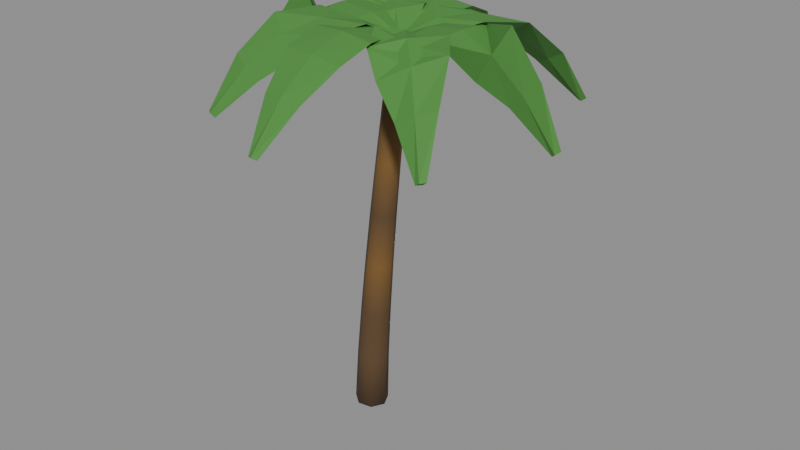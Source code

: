 # Source: tree_palm.blend  (saved by Blender 5.2.45; exported with 4.5.12 LTS)
import bpy
from mathutils import Matrix  # noqa: F401  (used for matrix-valued properties, if any)

bpy.ops.wm.read_factory_settings(use_empty=True)
scene = bpy.context.scene
scene.name = 'Scene'

# ---- materials (node trees are filled in below, after node groups)
mat_palm_bark_v = bpy.data.materials.new('palm_bark_v')
mat_palm_leaf = bpy.data.materials.new('palm_leaf')
mat_coconut = bpy.data.materials.new('coconut')

# ---- material node trees
mat_palm_bark_v.use_nodes = True; mat_palm_bark_v.node_tree.nodes.clear()
_N = mat_palm_bark_v.node_tree.nodes; _L = mat_palm_bark_v.node_tree.links
n0 = _N.new('ShaderNodeBsdfPrincipled'); n0.name = 'Principled BSDF'; n0.location = (-200, 100)
n0.inputs[2].default_value = 0.9
n0.inputs[10].default_value = 0.005
n1 = _N.new('ShaderNodeOutputMaterial'); n1.name = 'Material Output'; n1.location = (200, 100)
n2 = _N.new('ShaderNodeVertexColor'); n2.name = 'Color Attribute'; n2.location = (0, 0)
n2.layer_name = 'Col'
_L.new(n0.outputs[0], n1.inputs[0])
_L.new(n2.outputs[0], n0.inputs[0])
n1.is_active_output = True
mat_palm_leaf.use_nodes = True; mat_palm_leaf.node_tree.nodes.clear()
_N = mat_palm_leaf.node_tree.nodes; _L = mat_palm_leaf.node_tree.links
n0 = _N.new('ShaderNodeBsdfPrincipled'); n0.name = 'Principled BSDF'; n0.location = (-200, 100)
n0.inputs[0].default_value = (0.06848, 0.2542, 0.04231, 1.0)
n0.inputs[2].default_value = 0.8
n0.inputs[10].default_value = 0.005
n1 = _N.new('ShaderNodeOutputMaterial'); n1.name = 'Material Output'; n1.location = (200, 100)
_L.new(n0.outputs[0], n1.inputs[0])
n1.is_active_output = True
mat_coconut.use_nodes = True; mat_coconut.node_tree.nodes.clear()
_N = mat_coconut.node_tree.nodes; _L = mat_coconut.node_tree.links
n0 = _N.new('ShaderNodeBsdfPrincipled'); n0.name = 'Principled BSDF'; n0.location = (-200, 100)
n0.inputs[0].default_value = (0.1022, 0.04231, 0.01033, 1.0)
n0.inputs[2].default_value = 0.7
n0.inputs[10].default_value = 0.005
n1 = _N.new('ShaderNodeOutputMaterial'); n1.name = 'Material Output'; n1.location = (200, 100)
_L.new(n0.outputs[0], n1.inputs[0])
n1.is_active_output = True

# ---- meshes
me_trunk = bpy.data.meshes.new('trunk')
me_trunk.from_pydata([(0.1298, 0.0, -0.006492), (0.08095, 0.1016, -0.004048), (-0.02889, 0.1267, 0.001445), (-0.117, 0.0564, 0.005849), (-0.117, -0.0564, 0.005849), (-0.02889, -0.1267, 0.001445), (0.08095, -0.1016, -0.004048), (0.1428, 0.0, 0.4122), (0.09691, 0.09538, 0.4152), (-0.006093, 0.1189, 0.4217), (-0.0887, 0.05293, 0.427), (-0.0887, -0.05293, 0.427), (-0.006093, -0.1189, 0.4217), (0.09691, -0.09538, 0.4152), (0.1671, 0.0, 0.8303), (0.1244, 0.08913, 0.834), (0.02826, 0.1111, 0.8422), (-0.04881, 0.04946, 0.8487), (-0.04881, -0.04946, 0.8487), (0.02826, -0.1111, 0.8422), (0.1244, -0.08913, 0.834), (0.198, 0.0, 1.25), (0.1583, 0.08287, 1.254), (0.06907, 0.1033, 1.262), (-0.0025, 0.04599, 1.269), (-0.0025, -0.04599, 1.269), (0.06907, -0.1033, 1.262), (0.1583, -0.08287, 1.254), (0.2339, 0.0, 1.669), (0.1972, 0.07662, 1.673), (0.1148, 0.09554, 1.682), (0.04869, 0.04252, 1.69), (0.04869, -0.04252, 1.69), (0.1148, -0.09554, 1.682), (0.1972, -0.07662, 1.673), (0.2738, 0.0, 2.089), (0.2402, 0.07036, 2.093), (0.1645, 0.08774, 2.102), (0.1039, 0.03905, 2.11), (0.1039, -0.03905, 2.11), (0.1645, -0.08774, 2.102), (0.2402, -0.07036, 2.093), (0.3173, 0.0, 2.51), (0.2866, 0.06411, 2.514), (0.2178, 0.07994, 2.522), (0.1626, 0.03558, 2.529), (0.1626, -0.03558, 2.529), (0.2178, -0.07994, 2.522), (0.2866, -0.06411, 2.514), (0.3639, 0.0, 2.93), (0.3362, 0.05786, 2.934), (0.2741, 0.07214, 2.942), (0.2244, 0.03211, 2.949), (0.2244, -0.03211, 2.949), (0.2741, -0.07214, 2.942), (0.3362, -0.05786, 2.934), (-1.064e-09, 0.0, -6.652e-11), (0.2905, 1.064e-09, 2.94)], [], [(0, 1, 8, 7), (1, 2, 9, 8), (2, 3, 10, 9), (3, 4, 11, 10), (4, 5, 12, 11), (5, 6, 13, 12), (6, 0, 7, 13), (7, 8, 15, 14), (8, 9, 16, 15), (9, 10, 17, 16), (10, 11, 18, 17), (11, 12, 19, 18), (12, 13, 20, 19), (13, 7, 14, 20), (14, 15, 22, 21), (15, 16, 23, 22), (16, 17, 24, 23), (17, 18, 25, 24), (18, 19, 26, 25), (19, 20, 27, 26), (20, 14, 21, 27), (21, 22, 29, 28), (22, 23, 30, 29), (23, 24, 31, 30), (24, 25, 32, 31), (25, 26, 33, 32), (26, 27, 34, 33), (27, 21, 28, 34), (28, 29, 36, 35), (29, 30, 37, 36), (30, 31, 38, 37), (31, 32, 39, 38), (32, 33, 40, 39), (33, 34, 41, 40), (34, 28, 35, 41), (35, 36, 43, 42), (36, 37, 44, 43), (37, 38, 45, 44), (38, 39, 46, 45), (39, 40, 47, 46), (40, 41, 48, 47), (41, 35, 42, 48), (42, 43, 50, 49), (43, 44, 51, 50), (44, 45, 52, 51), (45, 46, 53, 52), (46, 47, 54, 53), (47, 48, 55, 54), (48, 42, 49, 55), (56, 1, 0), (56, 2, 1), (56, 3, 2), (56, 4, 3), (56, 5, 4), (56, 6, 5), (56, 0, 6), (49, 50, 57), (50, 51, 57), (51, 52, 57), (52, 53, 57), (53, 54, 57), (54, 55, 57), (55, 49, 57)])
me_trunk.polygons.foreach_set('use_smooth', [True] * 63)
_ca = me_trunk.color_attributes.new('Col', 'BYTE_COLOR', 'CORNER')
_ca.data.foreach_set('color', [0.107, 0.05951, 0.02416, 1.0, 0.107, 0.05951, 0.02416, 1.0, 0.107, 0.05951, 0.02416, 1.0, 0.107, 0.05951, 0.02416, 1.0, 0.107, 0.05951, 0.02416, 1.0, 0.107, 0.05951, 0.02416, 1.0, 0.107, 0.05951, 0.02416, 1.0, 0.107, 0.05951, 0.02416, 1.0, 0.107, 0.05951, 0.02416, 1.0, 0.107, 0.05951, 0.02416, 1.0, 0.107, 0.05951, 0.02416, 1.0, 0.107, 0.05951, 0.02416, 1.0, 0.107, 0.05951, 0.02416, 1.0, 0.107, 0.05951, 0.02416, 1.0, 0.107, 0.05951, 0.02416, 1.0, 0.107, 0.05951, 0.02416, 1.0, 0.107, 0.05951, 0.02416, 1.0, 0.107, 0.05951, 0.02416, 1.0, 0.107, 0.05951, 0.02416, 1.0, 0.107, 0.05951, 0.02416, 1.0, 0.107, 0.05951, 0.02416, 1.0, 0.107, 0.05951, 0.02416, 1.0, 0.107, 0.05951, 0.02416, 1.0, 0.107, 0.05951, 0.02416, 1.0, 0.107, 0.05951, 0.02416, 1.0, 0.107, 0.05951, 0.02416, 1.0, 0.107, 0.05951, 0.02416, 1.0, 0.107, 0.05951, 0.02416, 1.0, 0.107, 0.05951, 0.02416, 1.0, 0.107, 0.05951, 0.02416, 1.0, 0.107, 0.05951, 0.02416, 1.0, 0.107, 0.05951, 0.02416, 1.0, 0.107, 0.05951, 0.02416, 1.0, 0.107, 0.05951, 0.02416, 1.0, 0.107, 0.05951, 0.02416, 1.0, 0.107, 0.05951, 0.02416, 1.0, 0.107, 0.05951, 0.02416, 1.0, 0.107, 0.05951, 0.02416, 1.0, 0.107, 0.05951, 0.02416, 1.0, 0.107, 0.05951, 0.02416, 1.0, 0.107, 0.05951, 0.02416, 1.0, 0.107, 0.05951, 0.02416, 1.0, 0.107, 0.05951, 0.02416, 1.0, 0.107, 0.05951, 0.02416, 1.0, 0.107, 0.05951, 0.02416, 1.0, 0.107, 0.05951, 0.02416, 1.0, 0.107, 0.05951, 0.02416, 1.0, 0.107, 0.05951, 0.02416, 1.0, 0.107, 0.05951, 0.02416, 1.0, 0.107, 0.05951, 0.02416, 1.0, 0.107, 0.05951, 0.02416, 1.0, 0.107, 0.05951, 0.02416, 1.0, 0.107, 0.05951, 0.02416, 1.0, 0.107, 0.05951, 0.02416, 1.0, 0.107, 0.05951, 0.02416, 1.0, 0.107, 0.05951, 0.02416, 1.0, 0.107, 0.05951, 0.02416, 1.0, 0.107, 0.05951, 0.02416, 1.0, 0.1946, 0.0999, 0.02416, 1.0, 0.1946, 0.0999, 0.02416, 1.0, 0.107, 0.05951, 0.02416, 1.0, 0.107, 0.05951, 0.02416, 1.0, 0.1946, 0.0999, 0.02416, 1.0, 0.1946, 0.0999, 0.02416, 1.0, 0.107, 0.05951, 0.02416, 1.0, 0.107, 0.05951, 0.02416, 1.0, 0.107, 0.05951, 0.02416, 1.0, 0.1946, 0.0999, 0.02416, 1.0, 0.107, 0.05951, 0.02416, 1.0, 0.107, 0.05951, 0.02416, 1.0, 0.107, 0.05951, 0.02416, 1.0, 0.107, 0.05951, 0.02416, 1.0, 0.107, 0.05951, 0.02416, 1.0, 0.107, 0.05951, 0.02416, 1.0, 0.1946, 0.0999, 0.02416, 1.0, 0.107, 0.05951, 0.02416, 1.0, 0.107, 0.05951, 0.02416, 1.0, 0.107, 0.05951, 0.02416, 1.0, 0.1946, 0.0999, 0.02416, 1.0, 0.1946, 0.0999, 0.02416, 1.0, 0.107, 0.05951, 0.02416, 1.0, 0.107, 0.05951, 0.02416, 1.0, 0.1946, 0.0999, 0.02416, 1.0, 0.1946, 0.0999, 0.02416, 1.0, 0.1946, 0.0999, 0.02416, 1.0, 0.1946, 0.0999, 0.02416, 1.0, 0.107, 0.05951, 0.02416, 1.0, 0.107, 0.05951, 0.02416, 1.0, 0.1946, 0.0999, 0.02416, 1.0, 0.1946, 0.0999, 0.02416, 1.0, 0.107, 0.05951, 0.02416, 1.0, 0.107, 0.05951, 0.02416, 1.0, 0.1946, 0.0999, 0.02416, 1.0, 0.107, 0.05951, 0.02416, 1.0, 0.107, 0.05951, 0.02416, 1.0, 0.107, 0.05951, 0.02416, 1.0, 0.107, 0.05951, 0.02416, 1.0, 0.107, 0.05951, 0.02416, 1.0, 0.107, 0.05951, 0.02416, 1.0, 0.107, 0.05951, 0.02416, 1.0, 0.107, 0.05951, 0.02416, 1.0, 0.1946, 0.0999, 0.02416, 1.0, 0.107, 0.05951, 0.02416, 1.0, 0.107, 0.05951, 0.02416, 1.0, 0.1946, 0.0999, 0.02416, 1.0, 0.1946, 0.0999, 0.02416, 1.0, 0.107, 0.05951, 0.02416, 1.0, 0.107, 0.05951, 0.02416, 1.0, 0.1946, 0.0999, 0.02416, 1.0, 0.1946, 0.0999, 0.02416, 1.0, 0.107, 0.05951, 0.02416, 1.0, 0.107, 0.05951, 0.02416, 1.0, 0.107, 0.05951, 0.02416, 1.0, 0.107, 0.05951, 0.02416, 1.0, 0.1946, 0.0999, 0.02416, 1.0, 0.1946, 0.0999, 0.02416, 1.0, 0.107, 0.05951, 0.02416, 1.0, 0.107, 0.05951, 0.02416, 1.0, 0.1946, 0.0999, 0.02416, 1.0, 0.1946, 0.0999, 0.02416, 1.0, 0.107, 0.05951, 0.02416, 1.0, 0.107, 0.05951, 0.02416, 1.0, 0.1946, 0.0999, 0.02416, 1.0, 0.1946, 0.0999, 0.02416, 1.0, 0.107, 0.05951, 0.02416, 1.0, 0.107, 0.05951, 0.02416, 1.0, 0.1946, 0.0999, 0.02416, 1.0, 0.1946, 0.0999, 0.02416, 1.0, 0.107, 0.05951, 0.02416, 1.0, 0.107, 0.05951, 0.02416, 1.0, 0.1946, 0.0999, 0.02416, 1.0, 0.1946, 0.0999, 0.02416, 1.0, 0.107, 0.05951, 0.02416, 1.0, 0.107, 0.05951, 0.02416, 1.0, 0.1946, 0.0999, 0.02416, 1.0, 0.1946, 0.0999, 0.02416, 1.0, 0.107, 0.05951, 0.02416, 1.0, 0.107, 0.05951, 0.02416, 1.0, 0.1946, 0.0999, 0.02416, 1.0, 0.1946, 0.0999, 0.02416, 1.0, 0.1946, 0.0999, 0.02416, 1.0, 0.1946, 0.0999, 0.02416, 1.0, 0.107, 0.05951, 0.02416, 1.0, 0.107, 0.05951, 0.02416, 1.0, 0.1946, 0.0999, 0.02416, 1.0, 0.1946, 0.0999, 0.02416, 1.0, 0.107, 0.05951, 0.02416, 1.0, 0.107, 0.05951, 0.02416, 1.0, 0.1946, 0.0999, 0.02416, 1.0, 0.1946, 0.0999, 0.02416, 1.0, 0.107, 0.05951, 0.02416, 1.0, 0.107, 0.05951, 0.02416, 1.0, 0.1946, 0.0999, 0.02416, 1.0, 0.1946, 0.0999, 0.02416, 1.0, 0.107, 0.05951, 0.02416, 1.0, 0.107, 0.05951, 0.02416, 1.0, 0.1946, 0.0999, 0.02416, 1.0, 0.1946, 0.0999, 0.02416, 1.0, 0.107, 0.05951, 0.02416, 1.0, 0.107, 0.05951, 0.02416, 1.0, 0.1946, 0.0999, 0.02416, 1.0, 0.1946, 0.0999, 0.02416, 1.0, 0.107, 0.05951, 0.02416, 1.0, 0.107, 0.05951, 0.02416, 1.0, 0.1946, 0.0999, 0.02416, 1.0, 0.1946, 0.0999, 0.02416, 1.0, 0.107, 0.05951, 0.02416, 1.0, 0.107, 0.05951, 0.02416, 1.0, 0.107, 0.05951, 0.02416, 1.0, 0.107, 0.05951, 0.02416, 1.0, 0.1946, 0.0999, 0.02416, 1.0, 0.1946, 0.0999, 0.02416, 1.0, 0.107, 0.05951, 0.02416, 1.0, 0.107, 0.05951, 0.02416, 1.0, 0.1946, 0.0999, 0.02416, 1.0, 0.1946, 0.0999, 0.02416, 1.0, 0.107, 0.05951, 0.02416, 1.0, 0.107, 0.05951, 0.02416, 1.0, 0.1946, 0.0999, 0.02416, 1.0, 0.1946, 0.0999, 0.02416, 1.0, 0.107, 0.05951, 0.02416, 1.0, 0.107, 0.05951, 0.02416, 1.0, 0.1946, 0.0999, 0.02416, 1.0, 0.1946, 0.0999, 0.02416, 1.0, 0.107, 0.05951, 0.02416, 1.0, 0.107, 0.05951, 0.02416, 1.0, 0.1946, 0.0999, 0.02416, 1.0, 0.1946, 0.0999, 0.02416, 1.0, 0.107, 0.05951, 0.02416, 1.0, 0.107, 0.05951, 0.02416, 1.0, 0.1946, 0.0999, 0.02416, 1.0, 0.1946, 0.0999, 0.02416, 1.0, 0.107, 0.05951, 0.02416, 1.0, 0.107, 0.05951, 0.02416, 1.0, 0.1946, 0.0999, 0.02416, 1.0, 0.1946, 0.0999, 0.02416, 1.0, 0.107, 0.05951, 0.02416, 1.0, 0.107, 0.05951, 0.02416, 1.0, 0.107, 0.05951, 0.02416, 1.0, 0.107, 0.05951, 0.02416, 1.0, 0.107, 0.05951, 0.02416, 1.0, 0.107, 0.05951, 0.02416, 1.0, 0.107, 0.05951, 0.02416, 1.0, 0.107, 0.05951, 0.02416, 1.0, 0.107, 0.05951, 0.02416, 1.0, 0.107, 0.05951, 0.02416, 1.0, 0.107, 0.05951, 0.02416, 1.0, 0.107, 0.05951, 0.02416, 1.0, 0.107, 0.05951, 0.02416, 1.0, 0.107, 0.05951, 0.02416, 1.0, 0.107, 0.05951, 0.02416, 1.0, 0.107, 0.05951, 0.02416, 1.0, 0.107, 0.05951, 0.02416, 1.0, 0.107, 0.05951, 0.02416, 1.0, 0.107, 0.05951, 0.02416, 1.0, 0.107, 0.05951, 0.02416, 1.0, 0.107, 0.05951, 0.02416, 1.0, 0.1946, 0.0999, 0.02416, 1.0, 0.1946, 0.0999, 0.02416, 1.0, 0.1946, 0.0999, 0.02416, 1.0, 0.1946, 0.0999, 0.02416, 1.0, 0.1946, 0.0999, 0.02416, 1.0, 0.1946, 0.0999, 0.02416, 1.0, 0.1946, 0.0999, 0.02416, 1.0, 0.1946, 0.0999, 0.02416, 1.0, 0.1946, 0.0999, 0.02416, 1.0, 0.1946, 0.0999, 0.02416, 1.0, 0.1946, 0.0999, 0.02416, 1.0, 0.1946, 0.0999, 0.02416, 1.0, 0.1946, 0.0999, 0.02416, 1.0, 0.1946, 0.0999, 0.02416, 1.0, 0.1946, 0.0999, 0.02416, 1.0, 0.1946, 0.0999, 0.02416, 1.0, 0.1946, 0.0999, 0.02416, 1.0, 0.1946, 0.0999, 0.02416, 1.0, 0.1946, 0.0999, 0.02416, 1.0, 0.1946, 0.0999, 0.02416, 1.0, 0.1946, 0.0999, 0.02416, 1.0])
me_trunk.materials.append(mat_palm_bark_v)
me_trunk.update()
me_frond = bpy.data.meshes.new('frond')
me_frond.from_pydata([(0.2912, 0.06465, 2.99), (0.2823, 3.959e-18, 3.008), (0.2897, -0.06465, 2.99), (0.2986, -1.188e-17, 2.972), (0.543, 0.1859, 3.103), (0.5351, -0.003571, 3.121), (0.5379, -0.1931, 3.101), (0.5458, -0.003571, 3.083), (0.794, 0.2482, 3.128), (0.7929, -0.007143, 3.148), (0.7868, -0.2625, 3.129), (0.788, -0.007143, 3.108), (1.164, -0.00573, 3.248), (1.04, -0.03071, 3.041), (0.9167, -0.0157, 2.832), (1.04, 0.00928, 3.04), (1.401, -0.01284, 2.936), (1.29, -0.03428, 2.831), (1.18, -0.01573, 2.725), (1.29, 0.005712, 2.83), (1.572, -0.01757, 2.543), (1.54, -0.03786, 2.517), (1.509, -0.01815, 2.492), (1.54, 0.002142, 2.517), (0.2905, -2.969e-18, 2.99), (1.54, -0.01786, 2.517)], [], [(0, 1, 5, 4), (1, 2, 6, 5), (2, 3, 7, 6), (3, 0, 4, 7), (4, 5, 9, 8), (5, 6, 10, 9), (6, 7, 11, 10), (7, 4, 8, 11), (8, 9, 13, 12), (9, 10, 14, 13), (10, 11, 15, 14), (11, 8, 12, 15), (12, 13, 17, 16), (13, 14, 18, 17), (14, 15, 19, 18), (15, 12, 16, 19), (16, 17, 21, 20), (17, 18, 22, 21), (18, 19, 23, 22), (19, 16, 20, 23), (24, 1, 0), (24, 2, 1), (24, 3, 2), (24, 0, 3), (20, 21, 25), (21, 22, 25), (22, 23, 25), (23, 20, 25)])
me_frond.materials.append(mat_palm_leaf)
me_frond.update()
me_frond_001 = bpy.data.meshes.new('frond.001')
me_frond_001.from_pydata([(0.3405, -0.03479, 2.968), (0.2905, 0.01057, 2.973), (0.2404, 0.03479, 3.012), (0.2905, -0.01057, 3.007), (0.6049, 0.06151, 3.056), (0.464, 0.1871, 3.083), (0.3232, 0.2983, 3.147), (0.464, 0.1727, 3.121), (0.8227, 0.1864, 3.158), (0.6376, 0.3564, 3.108), (0.4525, 0.5333, 3.098), (0.6376, 0.3632, 3.148), (1.005, 0.4286, 3.132), (0.8112, 0.527, 3.025), (0.6172, 0.6509, 2.948), (0.8112, 0.5525, 3.055), (1.119, 0.6781, 2.891), (0.9848, 0.7032, 2.819), (0.8507, 0.7613, 2.77), (0.9848, 0.7361, 2.842), (1.195, 0.8908, 2.533), (1.158, 0.8822, 2.507), (1.122, 0.9084, 2.502), (1.158, 0.9169, 2.527), (0.2905, -2.328e-10, 2.99), (1.158, 0.8996, 2.517)], [], [(0, 1, 5, 4), (1, 2, 6, 5), (2, 3, 7, 6), (3, 0, 4, 7), (4, 5, 9, 8), (5, 6, 10, 9), (6, 7, 11, 10), (7, 4, 8, 11), (8, 9, 13, 12), (9, 10, 14, 13), (10, 11, 15, 14), (11, 8, 12, 15), (12, 13, 17, 16), (13, 14, 18, 17), (14, 15, 19, 18), (15, 12, 16, 19), (16, 17, 21, 20), (17, 18, 22, 21), (18, 19, 23, 22), (19, 16, 20, 23), (24, 1, 0), (24, 2, 1), (24, 3, 2), (24, 0, 3), (20, 21, 25), (21, 22, 25), (22, 23, 25), (23, 20, 25)])
me_frond_001.materials.append(mat_palm_leaf)
me_frond_001.update()
me_frond_002 = bpy.data.meshes.new('frond.002')
me_frond_002.from_pydata([(0.3547, 0.006826, 2.993), (0.2905, 0.00823, 2.972), (0.2262, -0.006826, 2.987), (0.2905, -0.00823, 3.008), (0.4468, 0.2703, 3.108), (0.2587, 0.2533, 3.083), (0.07063, 0.2256, 3.096), (0.2587, 0.2426, 3.121), (0.4804, 0.5279, 3.124), (0.227, 0.4935, 3.108), (-0.02635, 0.464, 3.132), (0.227, 0.4984, 3.148), (0.4356, 0.7665, 3.026), (0.1953, 0.7336, 3.023), (-0.04502, 0.7213, 3.054), (0.1953, 0.7542, 3.057), (0.3158, 1.001, 2.821), (0.1636, 0.9774, 2.817), (0.01132, 0.9827, 2.84), (0.1636, 1.006, 2.844), (0.1724, 1.242, 2.515), (0.1318, 1.224, 2.505), (0.09127, 1.238, 2.52), (0.1318, 1.256, 2.53), (0.2905, 0.0, 2.99), (0.1318, 1.24, 2.517)], [], [(0, 1, 5, 4), (1, 2, 6, 5), (2, 3, 7, 6), (3, 0, 4, 7), (4, 5, 9, 8), (5, 6, 10, 9), (6, 7, 11, 10), (7, 4, 8, 11), (8, 9, 13, 12), (9, 10, 14, 13), (10, 11, 15, 14), (11, 8, 12, 15), (12, 13, 17, 16), (13, 14, 18, 17), (14, 15, 19, 18), (15, 12, 16, 19), (16, 17, 21, 20), (17, 18, 22, 21), (18, 19, 23, 22), (19, 16, 20, 23), (24, 1, 0), (24, 2, 1), (24, 3, 2), (24, 0, 3), (20, 21, 25), (21, 22, 25), (22, 23, 25), (23, 20, 25)])
me_frond_002.materials.append(mat_palm_leaf)
me_frond_002.update()
me_frond_003 = bpy.data.meshes.new('frond.003')
me_frond_003.from_pydata([(0.3402, 0.03499, 3.012), (0.2905, 0.01062, 2.973), (0.2407, -0.03499, 2.968), (0.2905, -0.01062, 3.007), (0.2555, 0.2978, 3.148), (0.1155, 0.1858, 3.083), (-0.0244, 0.05937, 3.056), (0.1155, 0.1714, 3.121), (0.1243, 0.5319, 3.098), (-0.05942, 0.3538, 3.109), (-0.2432, 0.1824, 3.159), (-0.05942, 0.3606, 3.148), (-0.04122, 0.6475, 2.947), (-0.2344, 0.523, 3.025), (-0.4275, 0.4241, 3.133), (-0.2344, 0.5486, 3.055), (-0.2756, 0.7561, 2.77), (-0.4093, 0.6978, 2.819), (-0.5431, 0.6727, 2.892), (-0.4093, 0.7309, 2.842), (-0.5477, 0.9017, 2.502), (-0.5843, 0.8756, 2.507), (-0.6209, 0.8842, 2.533), (-0.5843, 0.9103, 2.527), (0.2905, -2.328e-10, 2.99), (-0.5843, 0.8929, 2.517)], [], [(0, 1, 5, 4), (1, 2, 6, 5), (2, 3, 7, 6), (3, 0, 4, 7), (4, 5, 9, 8), (5, 6, 10, 9), (6, 7, 11, 10), (7, 4, 8, 11), (8, 9, 13, 12), (9, 10, 14, 13), (10, 11, 15, 14), (11, 8, 12, 15), (12, 13, 17, 16), (13, 14, 18, 17), (14, 15, 19, 18), (15, 12, 16, 19), (16, 17, 21, 20), (17, 18, 22, 21), (18, 19, 23, 22), (19, 16, 20, 23), (24, 1, 0), (24, 2, 1), (24, 3, 2), (24, 0, 3), (20, 21, 25), (21, 22, 25), (22, 23, 25), (23, 20, 25)])
me_frond_003.materials.append(mat_palm_leaf)
me_frond_003.update()
me_frond_004 = bpy.data.meshes.new('frond.004')
me_frond_004.from_pydata([(0.2903, 0.06466, 2.99), (0.2823, 1.164e-12, 2.972), (0.2906, -0.06466, 2.99), (0.2986, -1.164e-12, 3.008), (0.04006, 0.1889, 3.102), (0.03514, -0.0005881, 3.083), (0.04089, -0.1901, 3.102), (0.0458, -0.0005881, 3.121), (-0.2101, 0.2542, 3.128), (-0.2071, -0.001176, 3.108), (-0.2089, -0.2566, 3.128), (-0.212, -0.001176, 3.148), (-0.3359, -0.002585, 2.832), (-0.4595, -0.02176, 3.04), (-0.5832, -0.0009432, 3.248), (-0.4595, 0.01824, 3.04), (-0.5991, -0.00259, 2.725), (-0.7095, -0.02235, 2.831), (-0.82, -0.002115, 2.936), (-0.7095, 0.01765, 2.831), (-0.9277, -0.002988, 2.492), (-0.9595, -0.02294, 2.517), (-0.9913, -0.002893, 2.543), (-0.9595, 0.01706, 2.517), (0.2905, -2.91e-13, 2.99), (-0.9595, -0.00294, 2.517)], [], [(0, 1, 5, 4), (1, 2, 6, 5), (2, 3, 7, 6), (3, 0, 4, 7), (4, 5, 9, 8), (5, 6, 10, 9), (6, 7, 11, 10), (7, 4, 8, 11), (8, 9, 13, 12), (9, 10, 14, 13), (10, 11, 15, 14), (11, 8, 12, 15), (12, 13, 17, 16), (13, 14, 18, 17), (14, 15, 19, 18), (15, 12, 16, 19), (16, 17, 21, 20), (17, 18, 22, 21), (18, 19, 23, 22), (19, 16, 20, 23), (24, 1, 0), (24, 2, 1), (24, 3, 2), (24, 0, 3), (20, 21, 25), (21, 22, 25), (22, 23, 25), (23, 20, 25)])
me_frond_004.materials.append(mat_palm_leaf)
me_frond_004.update()
me_frond_005 = bpy.data.meshes.new('frond.005')
me_frond_005.from_pydata([(0.3408, -0.03456, 3.011), (0.2905, 0.01051, 3.007), (0.2402, 0.03456, 2.969), (0.2905, -0.01051, 2.973), (0.2602, -0.2989, 3.147), (0.1184, -0.1742, 3.121), (-0.02342, -0.06385, 3.057), (0.1184, -0.1885, 3.083), (0.1328, -0.5347, 3.099), (-0.05369, -0.3661, 3.148), (-0.2402, -0.1907, 3.158), (-0.05369, -0.3593, 3.108), (-0.03086, -0.6546, 2.949), (-0.2258, -0.5567, 3.055), (-0.4207, -0.4335, 3.131), (-0.2258, -0.5314, 3.025), (-0.2634, -0.7668, 2.771), (-0.3979, -0.7418, 2.842), (-0.5323, -0.684, 2.89), (-0.3979, -0.709, 2.819), (-0.5332, -0.9155, 2.502), (-0.5699, -0.9241, 2.527), (-0.6067, -0.898, 2.532), (-0.5699, -0.8894, 2.507), (0.2905, 0.0, 2.99), (-0.5699, -0.9067, 2.517)], [], [(0, 1, 5, 4), (1, 2, 6, 5), (2, 3, 7, 6), (3, 0, 4, 7), (4, 5, 9, 8), (5, 6, 10, 9), (6, 7, 11, 10), (7, 4, 8, 11), (8, 9, 13, 12), (9, 10, 14, 13), (10, 11, 15, 14), (11, 8, 12, 15), (12, 13, 17, 16), (13, 14, 18, 17), (14, 15, 19, 18), (15, 12, 16, 19), (16, 17, 21, 20), (17, 18, 22, 21), (18, 19, 23, 22), (19, 16, 20, 23), (24, 1, 0), (24, 2, 1), (24, 3, 2), (24, 0, 3), (20, 21, 25), (21, 22, 25), (22, 23, 25), (23, 20, 25)])
me_frond_005.materials.append(mat_palm_leaf)
me_frond_005.update()
me_frond_006 = bpy.data.meshes.new('frond.006')
me_frond_006.from_pydata([(0.3549, -0.005084, 2.992), (0.2905, 0.008205, 3.008), (0.2261, 0.005084, 2.988), (0.2905, -0.008205, 2.972), (0.4556, -0.2655, 3.107), (0.2669, -0.2435, 3.121), (0.07811, -0.2323, 3.097), (0.2669, -0.2542, 3.083), (0.4975, -0.5215, 3.125), (0.2432, -0.5002, 3.148), (-0.01103, -0.474, 3.131), (0.2432, -0.4953, 3.108), (0.4606, -0.7635, 3.03), (0.2196, -0.7569, 3.057), (-0.02132, -0.7298, 3.05), (0.2196, -0.7364, 3.023), (0.3485, -1.002, 2.823), (0.196, -1.01, 2.844), (0.04351, -0.9886, 2.838), (0.196, -0.981, 2.817), (0.213, -1.246, 2.515), (0.1724, -1.26, 2.53), (0.1318, -1.243, 2.519), (0.1724, -1.229, 2.505), (0.2905, 0.0, 2.99), (0.1724, -1.244, 2.517)], [], [(0, 1, 5, 4), (1, 2, 6, 5), (2, 3, 7, 6), (3, 0, 4, 7), (4, 5, 9, 8), (5, 6, 10, 9), (6, 7, 11, 10), (7, 4, 8, 11), (8, 9, 13, 12), (9, 10, 14, 13), (10, 11, 15, 14), (11, 8, 12, 15), (12, 13, 17, 16), (13, 14, 18, 17), (14, 15, 19, 18), (15, 12, 16, 19), (16, 17, 21, 20), (17, 18, 22, 21), (18, 19, 23, 22), (19, 16, 20, 23), (24, 1, 0), (24, 2, 1), (24, 3, 2), (24, 0, 3), (20, 21, 25), (21, 22, 25), (22, 23, 25), (23, 20, 25)])
me_frond_006.materials.append(mat_palm_leaf)
me_frond_006.update()
me_frond_007 = bpy.data.meshes.new('frond.007')
me_frond_007.from_pydata([(0.3397, 0.03534, 2.968), (0.2905, 0.01073, 3.007), (0.2412, -0.03534, 3.012), (0.2905, -0.01073, 2.973), (0.6061, -0.05546, 3.055), (0.4679, -0.1688, 3.121), (0.3296, -0.2968, 3.149), (0.4679, -0.1834, 3.083), (0.8266, -0.1751, 3.159), (0.6453, -0.3558, 3.148), (0.464, -0.5294, 3.097), (0.6453, -0.3488, 3.109), (1.014, -0.4158, 3.135), (0.8227, -0.5413, 3.055), (0.6311, -0.641, 2.945), (0.8227, -0.5155, 3.025), (1.133, -0.6627, 2.893), (1.0, -0.7212, 2.842), (0.8669, -0.7465, 2.768), (1.0, -0.688, 2.819), (1.214, -0.8719, 2.533), (1.178, -0.8982, 2.527), (1.141, -0.8895, 2.502), (1.178, -0.8633, 2.507), (0.2905, -2.328e-10, 2.99), (1.178, -0.8807, 2.517)], [], [(0, 1, 5, 4), (1, 2, 6, 5), (2, 3, 7, 6), (3, 0, 4, 7), (4, 5, 9, 8), (5, 6, 10, 9), (6, 7, 11, 10), (7, 4, 8, 11), (8, 9, 13, 12), (9, 10, 14, 13), (10, 11, 15, 14), (11, 8, 12, 15), (12, 13, 17, 16), (13, 14, 18, 17), (14, 15, 19, 18), (15, 12, 16, 19), (16, 17, 21, 20), (17, 18, 22, 21), (18, 19, 23, 22), (19, 16, 20, 23), (24, 1, 0), (24, 2, 1), (24, 3, 2), (24, 0, 3), (20, 21, 25), (21, 22, 25), (22, 23, 25), (23, 20, 25)])
me_frond_007.materials.append(mat_palm_leaf)
me_frond_007.update()
me_coco = bpy.data.meshes.new('coco')
me_coco.from_pydata([(0.3905, 0.0, 2.95), (0.3905, 0.035, 2.939), (0.3905, 0.07, 2.87), (0.3905, 0.035, 2.801), (0.3905, 0.0, 2.79), (0.4152, 0.02475, 2.939), (0.4333, 0.04287, 2.91), (0.44, 0.0495, 2.87), (0.4333, 0.04287, 2.83), (0.4152, 0.02475, 2.801), (0.4255, 0.0, 2.939), (0.4511, 0.0, 2.91), (0.4605, 0.0, 2.87), (0.4511, 0.0, 2.83), (0.4255, 0.0, 2.801), (0.4152, -0.02475, 2.939), (0.4333, -0.04287, 2.91), (0.44, -0.0495, 2.87), (0.4333, -0.04287, 2.83), (0.4152, -0.02475, 2.801), (0.3905, -0.035, 2.939), (0.3905, -0.06062, 2.91), (0.3905, -0.07, 2.87), (0.3905, -0.06062, 2.83), (0.3905, -0.035, 2.801), (0.3657, -0.02475, 2.939), (0.3476, -0.04287, 2.91), (0.341, -0.0495, 2.87), (0.3476, -0.04287, 2.83), (0.3657, -0.02475, 2.801), (0.3555, 0.0, 2.939), (0.3298, 0.0, 2.91), (0.3205, 0.0, 2.87), (0.3298, 0.0, 2.83), (0.3555, 0.0, 2.801), (0.3657, 0.02475, 2.939), (0.3476, 0.04287, 2.91), (0.341, 0.0495, 2.87), (0.3476, 0.04287, 2.83), (0.3657, 0.02475, 2.801), (0.3905, 0.06062, 2.91), (0.3905, 0.06062, 2.83)], [], [(3, 41, 8, 9), (2, 40, 6, 7), (1, 0, 5), (4, 3, 9), (41, 2, 7, 8), (40, 1, 5, 6), (7, 6, 11, 12), (5, 0, 10), (4, 9, 14), (8, 7, 12, 13), (6, 5, 10, 11), (9, 8, 13, 14), (10, 0, 15), (4, 14, 19), (13, 12, 17, 18), (11, 10, 15, 16), (14, 13, 18, 19), (12, 11, 16, 17), (4, 19, 24), (18, 17, 22, 23), (16, 15, 20, 21), (19, 18, 23, 24), (17, 16, 21, 22), (15, 0, 20), (4, 24, 29), (23, 22, 27, 28), (21, 20, 25, 26), (24, 23, 28, 29), (22, 21, 26, 27), (20, 0, 25), (4, 29, 34), (28, 27, 32, 33), (26, 25, 30, 31), (29, 28, 33, 34), (27, 26, 31, 32), (25, 0, 30), (33, 32, 37, 38), (31, 30, 35, 36), (34, 33, 38, 39), (32, 31, 36, 37), (30, 0, 35), (4, 34, 39), (36, 35, 1, 40), (39, 38, 41, 3), (37, 36, 40, 2), (35, 0, 1), (4, 39, 3), (38, 37, 2, 41)])
me_coco.materials.append(mat_coconut)
me_coco.update()
me_coco_001 = bpy.data.meshes.new('coco.001')
me_coco_001.from_pydata([(0.24, 0.08632, 2.95), (0.24, 0.1213, 2.939), (0.24, 0.1563, 2.87), (0.24, 0.1213, 2.801), (0.24, 0.08632, 2.79), (0.2647, 0.1111, 2.939), (0.2829, 0.1292, 2.91), (0.2895, 0.1358, 2.87), (0.2829, 0.1292, 2.83), (0.2647, 0.1111, 2.801), (0.275, 0.08632, 2.939), (0.3006, 0.08632, 2.91), (0.31, 0.08632, 2.87), (0.3006, 0.08632, 2.83), (0.275, 0.08632, 2.801), (0.2647, 0.06157, 2.939), (0.2829, 0.04345, 2.91), (0.2895, 0.03682, 2.87), (0.2829, 0.04345, 2.83), (0.2647, 0.06157, 2.801), (0.24, 0.05132, 2.939), (0.24, 0.0257, 2.91), (0.24, 0.01632, 2.87), (0.24, 0.0257, 2.83), (0.24, 0.05132, 2.801), (0.2152, 0.06157, 2.939), (0.1971, 0.04345, 2.91), (0.1905, 0.03682, 2.87), (0.1971, 0.04345, 2.83), (0.2152, 0.06157, 2.801), (0.205, 0.08632, 2.939), (0.1794, 0.08632, 2.91), (0.17, 0.08632, 2.87), (0.1794, 0.08632, 2.83), (0.205, 0.08632, 2.801), (0.2152, 0.1111, 2.939), (0.1971, 0.1292, 2.91), (0.1905, 0.1358, 2.87), (0.1971, 0.1292, 2.83), (0.2152, 0.1111, 2.801), (0.24, 0.1469, 2.91), (0.24, 0.1469, 2.83)], [], [(3, 41, 8, 9), (2, 40, 6, 7), (1, 0, 5), (4, 3, 9), (41, 2, 7, 8), (40, 1, 5, 6), (7, 6, 11, 12), (5, 0, 10), (4, 9, 14), (8, 7, 12, 13), (6, 5, 10, 11), (9, 8, 13, 14), (10, 0, 15), (4, 14, 19), (13, 12, 17, 18), (11, 10, 15, 16), (14, 13, 18, 19), (12, 11, 16, 17), (4, 19, 24), (18, 17, 22, 23), (16, 15, 20, 21), (19, 18, 23, 24), (17, 16, 21, 22), (15, 0, 20), (4, 24, 29), (23, 22, 27, 28), (21, 20, 25, 26), (24, 23, 28, 29), (22, 21, 26, 27), (20, 0, 25), (4, 29, 34), (28, 27, 32, 33), (26, 25, 30, 31), (29, 28, 33, 34), (27, 26, 31, 32), (25, 0, 30), (33, 32, 37, 38), (31, 30, 35, 36), (34, 33, 38, 39), (32, 31, 36, 37), (30, 0, 35), (4, 34, 39), (36, 35, 1, 40), (39, 38, 41, 3), (37, 36, 40, 2), (35, 0, 1), (4, 39, 3), (38, 37, 2, 41)])
me_coco_001.materials.append(mat_coconut)
me_coco_001.update()
me_coco_002 = bpy.data.meshes.new('coco.002')
me_coco_002.from_pydata([(0.2414, -0.08716, 2.95), (0.2414, -0.05216, 2.939), (0.2414, -0.01716, 2.87), (0.2414, -0.05216, 2.801), (0.2414, -0.08716, 2.79), (0.2662, -0.06241, 2.939), (0.2843, -0.04429, 2.91), (0.2909, -0.03766, 2.87), (0.2843, -0.04429, 2.83), (0.2662, -0.06241, 2.801), (0.2764, -0.08716, 2.939), (0.3021, -0.08716, 2.91), (0.3114, -0.08716, 2.87), (0.3021, -0.08716, 2.83), (0.2764, -0.08716, 2.801), (0.2662, -0.1119, 2.939), (0.2843, -0.13, 2.91), (0.2909, -0.1367, 2.87), (0.2843, -0.13, 2.83), (0.2662, -0.1119, 2.801), (0.2414, -0.1222, 2.939), (0.2414, -0.1478, 2.91), (0.2414, -0.1572, 2.87), (0.2414, -0.1478, 2.83), (0.2414, -0.1222, 2.801), (0.2167, -0.1119, 2.939), (0.1986, -0.13, 2.91), (0.1919, -0.1367, 2.87), (0.1986, -0.13, 2.83), (0.2167, -0.1119, 2.801), (0.2064, -0.08716, 2.939), (0.1808, -0.08716, 2.91), (0.1714, -0.08716, 2.87), (0.1808, -0.08716, 2.83), (0.2064, -0.08716, 2.801), (0.2167, -0.06241, 2.939), (0.1986, -0.04429, 2.91), (0.1919, -0.03766, 2.87), (0.1986, -0.04429, 2.83), (0.2167, -0.06241, 2.801), (0.2414, -0.02654, 2.91), (0.2414, -0.02654, 2.83)], [], [(3, 41, 8, 9), (2, 40, 6, 7), (1, 0, 5), (4, 3, 9), (41, 2, 7, 8), (40, 1, 5, 6), (7, 6, 11, 12), (5, 0, 10), (4, 9, 14), (8, 7, 12, 13), (6, 5, 10, 11), (9, 8, 13, 14), (10, 0, 15), (4, 14, 19), (13, 12, 17, 18), (11, 10, 15, 16), (14, 13, 18, 19), (12, 11, 16, 17), (4, 19, 24), (18, 17, 22, 23), (16, 15, 20, 21), (19, 18, 23, 24), (17, 16, 21, 22), (15, 0, 20), (4, 24, 29), (23, 22, 27, 28), (21, 20, 25, 26), (24, 23, 28, 29), (22, 21, 26, 27), (20, 0, 25), (4, 29, 34), (28, 27, 32, 33), (26, 25, 30, 31), (29, 28, 33, 34), (27, 26, 31, 32), (25, 0, 30), (33, 32, 37, 38), (31, 30, 35, 36), (34, 33, 38, 39), (32, 31, 36, 37), (30, 0, 35), (4, 34, 39), (36, 35, 1, 40), (39, 38, 41, 3), (37, 36, 40, 2), (35, 0, 1), (4, 39, 3), (38, 37, 2, 41)])
me_coco_002.materials.append(mat_coconut)
me_coco_002.update()

# ---- objects
ob_trunk = bpy.data.objects.new('trunk', me_trunk)
ob_frond = bpy.data.objects.new('frond', me_frond)
ob_frond_001 = bpy.data.objects.new('frond.001', me_frond_001)
ob_frond_002 = bpy.data.objects.new('frond.002', me_frond_002)
ob_frond_003 = bpy.data.objects.new('frond.003', me_frond_003)
ob_frond_004 = bpy.data.objects.new('frond.004', me_frond_004)
ob_frond_005 = bpy.data.objects.new('frond.005', me_frond_005)
ob_frond_006 = bpy.data.objects.new('frond.006', me_frond_006)
ob_frond_007 = bpy.data.objects.new('frond.007', me_frond_007)
ob_coco = bpy.data.objects.new('coco', me_coco)
ob_coco_001 = bpy.data.objects.new('coco.001', me_coco_001)
ob_coco_002 = bpy.data.objects.new('coco.002', me_coco_002)

# ---- transforms, parenting, visibility, modifiers, constraints
ob_trunk.location = (0.0, 0.0, 0.0)
ob_frond.location = (0.0, 0.0, 0.0)
ob_frond_001.location = (0.0, 0.0, 0.0)
ob_frond_002.location = (0.0, 0.0, 0.0)
ob_frond_003.location = (0.0, 0.0, 0.0)
ob_frond_004.location = (0.0, 0.0, 0.0)
ob_frond_005.location = (0.0, 0.0, 0.0)
ob_frond_006.location = (0.0, 0.0, 0.0)
ob_frond_007.location = (0.0, 0.0, 0.0)
ob_coco.location = (0.0, 0.0, 0.0)
ob_coco_001.location = (0.0, 0.0, 0.0)
ob_coco_002.location = (0.0, 0.0, 0.0)

# ---- collection membership
scene.collection.objects.link(ob_trunk)
scene.collection.objects.link(ob_frond)
scene.collection.objects.link(ob_frond_001)
scene.collection.objects.link(ob_frond_002)
scene.collection.objects.link(ob_frond_003)
scene.collection.objects.link(ob_frond_004)
scene.collection.objects.link(ob_frond_005)
scene.collection.objects.link(ob_frond_006)
scene.collection.objects.link(ob_frond_007)
scene.collection.objects.link(ob_coco)
scene.collection.objects.link(ob_coco_001)
scene.collection.objects.link(ob_coco_002)

# ---- scene / render settings (as saved in the file)
scene.frame_start = 1; scene.frame_end = 250; scene.frame_set(1)
scene.render.engine = 'BLENDER_EEVEE_NEXT'
scene.render.fps = 30
scene.render.bake_bias = 0.0
scene.render.bake_samples = 0
scene.render.compositor_device = 'GPU'
scene.eevee.use_volume_custom_range = False
scene.eevee.fast_gi_thickness_near = 0.1
scene.eevee.fast_gi_thickness_far = 0.0
scene.eevee.ray_tracing_options.screen_trace_thickness = 0.1
bpy.context.view_layer.update()

# ---- added for rendering (the .blend has no active camera and no usable light): camera, sun + grey world if the file has none
cam_auto = bpy.data.cameras.new('AutoCamera')
cam_auto.lens = 50.0
cam_auto.sensor_width = 36.0
cam_auto.clip_end = 1000.0
ob_auto_camera = bpy.data.objects.new('AutoCamera', cam_auto)
scene.collection.objects.link(ob_auto_camera)
ob_auto_camera.location = (4.77464, -5.38333, 5.20802)
ob_auto_camera.rotation_euler = (1.09748, -7.21219e-08, 0.694738)
scene.camera = ob_auto_camera
light_auto_sun = bpy.data.lights.new('AutoSun', 'SUN')
light_auto_sun.energy = 3.0
light_auto_sun.angle = 0.0523599
ob_auto_sun = bpy.data.objects.new('AutoSun', light_auto_sun)
scene.collection.objects.link(ob_auto_sun)
ob_auto_sun.rotation_euler = (0.872665, 0.174533, 0.523599)
if scene.world is None:
    world_auto = bpy.data.worlds.new('AutoWorld')
    world_auto.color = (0.3, 0.3, 0.3)
    scene.world = world_auto
bpy.context.view_layer.update()
